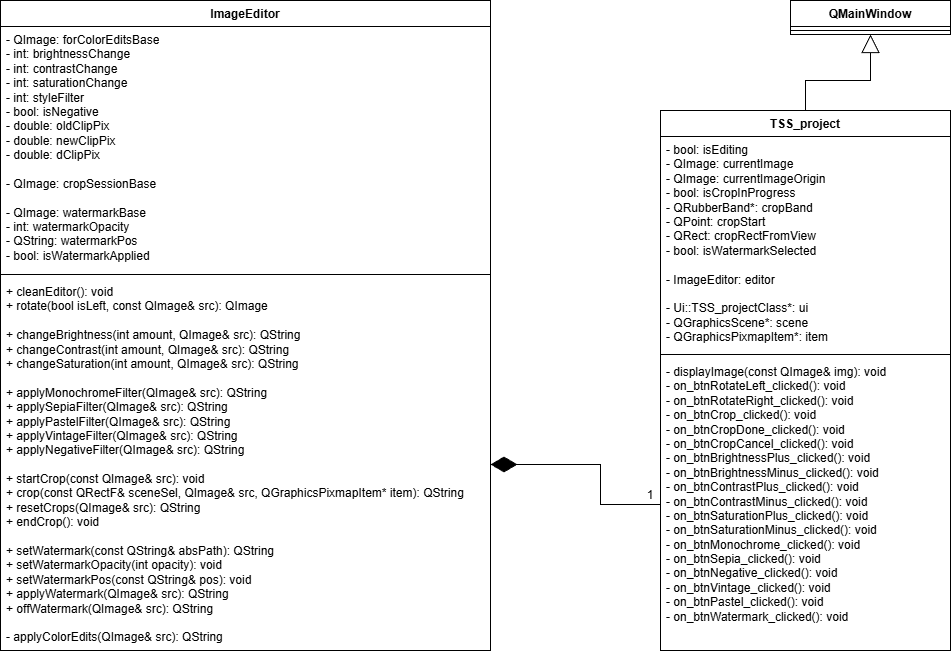

The diagram above was exported from draw.io. Its source (the exported page's mxGraphModel, read from the mxfile embedded in the PNG):
<mxGraphModel dx="2885" dy="1140" grid="1" gridSize="10" guides="1" tooltips="1" connect="1" arrows="1" fold="1" page="1" pageScale="1" pageWidth="827" pageHeight="1169" math="0" shadow="0">
  <root>
    <mxCell id="0" />
    <mxCell id="1" parent="0" />
    <mxCell id="k4wgqkwo3z5BPDcplZ0N-1" parent="1" style="swimlane;fontStyle=1;align=center;verticalAlign=top;childLayout=stackLayout;horizontal=1;startSize=26;horizontalStack=0;resizeParent=1;resizeParentMax=0;resizeLast=0;collapsible=1;marginBottom=0;whiteSpace=wrap;html=1;" value="QMainWindow" vertex="1">
      <mxGeometry height="34" width="160" x="300" y="80" as="geometry" />
    </mxCell>
    <mxCell id="k4wgqkwo3z5BPDcplZ0N-3" parent="k4wgqkwo3z5BPDcplZ0N-1" style="line;strokeWidth=1;fillColor=none;align=left;verticalAlign=middle;spacingTop=-1;spacingLeft=3;spacingRight=3;rotatable=0;labelPosition=right;points=[];portConstraint=eastwest;strokeColor=inherit;" value="" vertex="1">
      <mxGeometry height="8" width="160" y="26" as="geometry" />
    </mxCell>
    <mxCell id="k4wgqkwo3z5BPDcplZ0N-5" parent="1" style="swimlane;fontStyle=1;align=center;verticalAlign=top;childLayout=stackLayout;horizontal=1;startSize=26;horizontalStack=0;resizeParent=1;resizeParentMax=0;resizeLast=0;collapsible=1;marginBottom=0;whiteSpace=wrap;html=1;" value="TSS_project" vertex="1">
      <mxGeometry height="540" width="290" x="170" y="190" as="geometry" />
    </mxCell>
    <mxCell id="k4wgqkwo3z5BPDcplZ0N-6" parent="k4wgqkwo3z5BPDcplZ0N-5" style="text;strokeColor=none;fillColor=none;align=left;verticalAlign=top;spacingLeft=4;spacingRight=4;overflow=hidden;rotatable=0;points=[[0,0.5],[1,0.5]];portConstraint=eastwest;whiteSpace=wrap;html=1;" value="- bool: isEditing&lt;div&gt;- QImage: currentImage&lt;/div&gt;&lt;div&gt;- QImage: currentImageOrigin&lt;/div&gt;&lt;div&gt;&lt;div&gt;- bool: isCropInProgress&lt;/div&gt;&lt;div&gt;- QRubberBand*: cropBand&lt;/div&gt;&lt;div&gt;- QPoint: cropStart&lt;/div&gt;&lt;div&gt;- QRect: cropRectFromView&lt;/div&gt;&lt;/div&gt;&lt;div&gt;- bool: isWatermarkSelected&lt;/div&gt;&lt;div&gt;&lt;br&gt;&lt;/div&gt;&lt;div&gt;- ImageEditor: editor&lt;/div&gt;&lt;div&gt;&lt;br&gt;&lt;/div&gt;&lt;div&gt;&lt;div&gt;- Ui::TSS_projectClass*: ui&lt;/div&gt;&lt;div&gt;- QGraphicsScene*: scene&lt;/div&gt;&lt;div&gt;- QGraphicsPixmapItem*: item&lt;/div&gt;&lt;/div&gt;" vertex="1">
      <mxGeometry height="214" width="290" y="26" as="geometry" />
    </mxCell>
    <mxCell id="k4wgqkwo3z5BPDcplZ0N-7" parent="k4wgqkwo3z5BPDcplZ0N-5" style="line;strokeWidth=1;fillColor=none;align=left;verticalAlign=middle;spacingTop=-1;spacingLeft=3;spacingRight=3;rotatable=0;labelPosition=right;points=[];portConstraint=eastwest;strokeColor=inherit;" value="" vertex="1">
      <mxGeometry height="8" width="290" y="240" as="geometry" />
    </mxCell>
    <mxCell id="k4wgqkwo3z5BPDcplZ0N-8" parent="k4wgqkwo3z5BPDcplZ0N-5" style="text;strokeColor=none;fillColor=none;align=left;verticalAlign=top;spacingLeft=4;spacingRight=4;overflow=hidden;rotatable=0;points=[[0,0.5],[1,0.5]];portConstraint=eastwest;whiteSpace=wrap;html=1;" value="- displayImage(const QImage&amp;amp; img): void&amp;nbsp;&lt;div&gt;&lt;div&gt;- on_btnRotateLeft_clicked(): void&lt;/div&gt;&lt;div&gt;- on_btnRotateRight_clicked(): void&lt;/div&gt;&lt;div&gt;- on_btnCrop_clicked(): void&lt;/div&gt;&lt;div&gt;- on_btnCropDone_clicked(): void&lt;/div&gt;&lt;div&gt;- on_btnCropCancel_clicked(): void&lt;/div&gt;&lt;div&gt;- on_btnBrightnessPlus_clicked(): void&lt;/div&gt;&lt;div&gt;- on_btnBrightnessMinus_clicked(): void&lt;/div&gt;&lt;div&gt;- on_btnContrastPlus_clicked(): void&lt;/div&gt;&lt;div&gt;- on_btnContrastMinus_clicked(): void&lt;/div&gt;&lt;div&gt;- on_btnSaturationPlus_clicked(): void&lt;/div&gt;&lt;div&gt;- on_btnSaturationMinus_clicked(): void&lt;/div&gt;&lt;div&gt;- on_btnMonochrome_clicked(): void&lt;/div&gt;&lt;div&gt;- on_btnSepia_clicked(): void&lt;/div&gt;&lt;div&gt;- on_btnNegative_clicked(): void&lt;/div&gt;&lt;div&gt;- on_btnVintage_clicked(): void&lt;/div&gt;&lt;div&gt;- on_btnPastel_clicked(): void&lt;/div&gt;&lt;div&gt;- on_btnWatermark_clicked(): void&lt;/div&gt;&lt;/div&gt;" vertex="1">
      <mxGeometry height="292" width="290" y="248" as="geometry" />
    </mxCell>
    <mxCell id="k4wgqkwo3z5BPDcplZ0N-9" parent="1" style="swimlane;fontStyle=1;align=center;verticalAlign=top;childLayout=stackLayout;horizontal=1;startSize=26;horizontalStack=0;resizeParent=1;resizeParentMax=0;resizeLast=0;collapsible=1;marginBottom=0;whiteSpace=wrap;html=1;" value="ImageEditor" vertex="1">
      <mxGeometry height="650" width="490" x="-490" y="80" as="geometry">
        <mxRectangle height="30" width="110" x="210" y="760" as="alternateBounds" />
      </mxGeometry>
    </mxCell>
    <mxCell id="k4wgqkwo3z5BPDcplZ0N-10" parent="k4wgqkwo3z5BPDcplZ0N-9" style="text;strokeColor=none;fillColor=none;align=left;verticalAlign=top;spacingLeft=4;spacingRight=4;overflow=hidden;rotatable=0;points=[[0,0.5],[1,0.5]];portConstraint=eastwest;whiteSpace=wrap;html=1;" value="&lt;div&gt;&lt;div&gt;- QImage: forColorEditsBase&lt;/div&gt;&lt;div&gt;- int: brightnessСhange&lt;/div&gt;&lt;div&gt;- int: contrastСhange&lt;/div&gt;&lt;div&gt;- int: saturationСhange&lt;/div&gt;&lt;div&gt;- int: styleFilter&lt;/div&gt;&lt;div&gt;- bool: isNegative&lt;/div&gt;&lt;div&gt;- double: oldClipPix&lt;/div&gt;&lt;div&gt;- double: newClipPix&lt;/div&gt;&lt;div&gt;- double: dClipPix&lt;/div&gt;&lt;div&gt;&lt;br&gt;&lt;/div&gt;&lt;div&gt;- QImage: cropSessionBase&lt;/div&gt;&lt;div&gt;&lt;br&gt;&lt;/div&gt;&lt;div&gt;- QImage: watermarkBase&lt;/div&gt;&lt;div&gt;- int: watermarkOpacity&lt;/div&gt;&lt;div&gt;- QString: watermarkPos&lt;/div&gt;&lt;div&gt;- bool: isWatermarkApplied&lt;/div&gt;&lt;/div&gt;&lt;div&gt;&lt;br&gt;&lt;/div&gt;" vertex="1">
      <mxGeometry height="244" width="490" y="26" as="geometry" />
    </mxCell>
    <mxCell id="k4wgqkwo3z5BPDcplZ0N-11" parent="k4wgqkwo3z5BPDcplZ0N-9" style="line;strokeWidth=1;fillColor=none;align=left;verticalAlign=middle;spacingTop=-1;spacingLeft=3;spacingRight=3;rotatable=0;labelPosition=right;points=[];portConstraint=eastwest;strokeColor=inherit;" value="" vertex="1">
      <mxGeometry height="8" width="490" y="270" as="geometry" />
    </mxCell>
    <mxCell id="k4wgqkwo3z5BPDcplZ0N-12" parent="k4wgqkwo3z5BPDcplZ0N-9" style="text;strokeColor=none;fillColor=none;align=left;verticalAlign=top;spacingLeft=4;spacingRight=4;overflow=hidden;rotatable=0;points=[[0,0.5],[1,0.5]];portConstraint=eastwest;whiteSpace=wrap;html=1;" value="&lt;div&gt;+ cleanEditor(): void&lt;/div&gt;&lt;div&gt;+ rotate(bool isLeft, const QImage&amp;amp; src): QImage&lt;/div&gt;&lt;div&gt;&lt;br&gt;&lt;/div&gt;&lt;div&gt;+ changeBrightness(int amount, QImage&amp;amp; src): QString&lt;/div&gt;&lt;div&gt;+ changeContrast(int amount, QImage&amp;amp; src): QString&lt;/div&gt;&lt;div&gt;+ changeSaturation(int amount, QImage&amp;amp; src): QString&lt;/div&gt;&lt;div&gt;&lt;br&gt;&lt;/div&gt;&lt;div&gt;+ applyMonochromeFilter(QImage&amp;amp; src): QString&lt;/div&gt;&lt;div&gt;+ applySepiaFilter(QImage&amp;amp; src): QString&lt;/div&gt;&lt;div&gt;+ applyPastelFilter(QImage&amp;amp; src): QString&lt;/div&gt;&lt;div&gt;+ applyVintageFilter(QImage&amp;amp; src): QString&lt;/div&gt;&lt;div&gt;+ applyNegativeFilter(QImage&amp;amp; src): QString&lt;/div&gt;&lt;div&gt;&lt;br&gt;&lt;/div&gt;&lt;div&gt;+ startCrop(const QImage&amp;amp; src): void&lt;/div&gt;&lt;div&gt;+ crop(const QRectF&amp;amp; sceneSel, QImage&amp;amp; src, QGraphicsPixmapItem* item): QString&lt;/div&gt;&lt;div&gt;+ resetCrops(QImage&amp;amp; src): QString&lt;/div&gt;&lt;div&gt;+ endCrop(): void&lt;/div&gt;&lt;div&gt;&lt;br&gt;&lt;/div&gt;&lt;div&gt;+ setWatermark(const QString&amp;amp; absPath): QString&lt;/div&gt;&lt;div&gt;+ setWatermarkOpacity(int opacity): void&lt;/div&gt;&lt;div&gt;+ setWatermarkPos(const QString&amp;amp; pos): void&lt;/div&gt;&lt;div&gt;+ applyWatermark(QImage&amp;amp; src): QString&lt;/div&gt;&lt;div&gt;+ offWatermark(QImage&amp;amp; src): QString&lt;/div&gt;&lt;div&gt;&lt;br&gt;&lt;/div&gt;&lt;div&gt;- applyColorEdits(QImage&amp;amp; src): QString&lt;/div&gt;" vertex="1">
      <mxGeometry height="372" width="490" y="278" as="geometry" />
    </mxCell>
    <mxCell id="k4wgqkwo3z5BPDcplZ0N-17" edge="1" parent="1" source="k4wgqkwo3z5BPDcplZ0N-5" style="endArrow=block;endSize=16;endFill=0;html=1;rounded=0;entryX=0.5;entryY=1;entryDx=0;entryDy=0;exitX=0.5;exitY=0;exitDx=0;exitDy=0;" target="k4wgqkwo3z5BPDcplZ0N-1" value="">
      <mxGeometry relative="1" width="160" as="geometry">
        <Array as="points">
          <mxPoint x="315" y="160" />
          <mxPoint x="380" y="160" />
        </Array>
        <mxPoint x="260" y="160" as="sourcePoint" />
        <mxPoint x="420" y="160" as="targetPoint" />
      </mxGeometry>
    </mxCell>
    <mxCell id="k4wgqkwo3z5BPDcplZ0N-18" edge="1" parent="1" source="k4wgqkwo3z5BPDcplZ0N-8" style="endArrow=diamondThin;endFill=1;endSize=24;html=1;rounded=0;exitX=0;exitY=0.5;exitDx=0;exitDy=0;entryX=1;entryY=0.5;entryDx=0;entryDy=0;" target="k4wgqkwo3z5BPDcplZ0N-12" value="">
      <mxGeometry relative="1" width="160" as="geometry">
        <Array as="points">
          <mxPoint x="110" y="584" />
          <mxPoint x="110" y="544" />
        </Array>
        <mxPoint x="20" y="490" as="sourcePoint" />
        <mxPoint x="40" y="230" as="targetPoint" />
      </mxGeometry>
    </mxCell>
    <mxCell id="k4wgqkwo3z5BPDcplZ0N-20" parent="1" style="text;html=1;whiteSpace=wrap;strokeColor=none;fillColor=none;align=center;verticalAlign=middle;rounded=0;" value="1" vertex="1">
      <mxGeometry height="20" width="20" x="150" y="565" as="geometry" />
    </mxCell>
  </root>
</mxGraphModel>